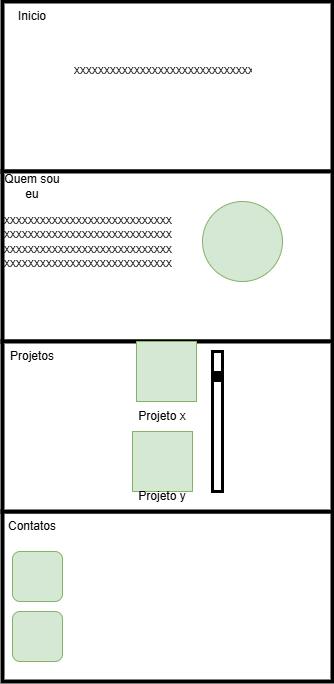

The diagram above was exported from draw.io. Its source (the exported page's mxGraphModel, read from the mxfile embedded in the PNG):
<mxGraphModel dx="662" dy="603" grid="1" gridSize="10" guides="1" tooltips="1" connect="1" arrows="1" fold="1" page="1" pageScale="1" pageWidth="827" pageHeight="1169" math="0" shadow="0">
  <root>
    <mxCell id="0" />
    <mxCell id="1" parent="0" />
    <mxCell id="MoZpNCQc2AVT0IC2NBv5-1" value="" style="rounded=0;whiteSpace=wrap;html=1;strokeWidth=4;" vertex="1" parent="1">
      <mxGeometry x="280" y="10" width="330" height="170" as="geometry" />
    </mxCell>
    <mxCell id="MoZpNCQc2AVT0IC2NBv5-2" value="" style="rounded=0;whiteSpace=wrap;html=1;strokeWidth=4;" vertex="1" parent="1">
      <mxGeometry x="280" y="180" width="330" height="170" as="geometry" />
    </mxCell>
    <mxCell id="MoZpNCQc2AVT0IC2NBv5-3" value="" style="rounded=0;whiteSpace=wrap;html=1;strokeWidth=4;" vertex="1" parent="1">
      <mxGeometry x="280" y="520" width="330" height="170" as="geometry" />
    </mxCell>
    <mxCell id="MoZpNCQc2AVT0IC2NBv5-4" value="" style="rounded=0;whiteSpace=wrap;html=1;strokeWidth=4;" vertex="1" parent="1">
      <mxGeometry x="280" y="350" width="330" height="170" as="geometry" />
    </mxCell>
    <mxCell id="MoZpNCQc2AVT0IC2NBv5-6" value="Inicio&lt;span style=&quot;color: rgba(0, 0, 0, 0); font-family: monospace; font-size: 0px; text-align: start; text-wrap: nowrap;&quot;&gt;%3CmxGraphModel%3E%3Croot%3E%3CmxCell%20id%3D%220%22%2F%3E%3CmxCell%20id%3D%221%22%20parent%3D%220%22%2F%3E%3CmxCell%20id%3D%222%22%20value%3D%22%22%20style%3D%22rounded%3D0%3BwhiteSpace%3Dwrap%3Bhtml%3D1%3BstrokeWidth%3D4%3B%22%20vertex%3D%221%22%20parent%3D%221%22%3E%3CmxGeometry%20x%3D%22280%22%20y%3D%2210%22%20width%3D%22330%22%20height%3D%22170%22%20as%3D%22geometry%22%2F%3E%3C%2FmxCell%3E%3C%2Froot%3E%3C%2FmxGraphModel%3E&lt;/span&gt;" style="text;html=1;align=center;verticalAlign=middle;whiteSpace=wrap;rounded=0;" vertex="1" parent="1">
      <mxGeometry x="280" y="10" width="60" height="30" as="geometry" />
    </mxCell>
    <mxCell id="MoZpNCQc2AVT0IC2NBv5-7" value="Contatos" style="text;html=1;align=center;verticalAlign=middle;whiteSpace=wrap;rounded=0;" vertex="1" parent="1">
      <mxGeometry x="280" y="520" width="60" height="30" as="geometry" />
    </mxCell>
    <mxCell id="MoZpNCQc2AVT0IC2NBv5-8" value="Projetos" style="text;html=1;align=center;verticalAlign=middle;whiteSpace=wrap;rounded=0;" vertex="1" parent="1">
      <mxGeometry x="280" y="350" width="60" height="30" as="geometry" />
    </mxCell>
    <mxCell id="MoZpNCQc2AVT0IC2NBv5-9" value="Quem sou eu" style="text;html=1;align=center;verticalAlign=middle;whiteSpace=wrap;rounded=0;" vertex="1" parent="1">
      <mxGeometry x="280" y="180" width="60" height="30" as="geometry" />
    </mxCell>
    <mxCell id="MoZpNCQc2AVT0IC2NBv5-12" value="&lt;h1 style=&quot;margin-top: 0px;&quot;&gt;&lt;br&gt;&lt;/h1&gt;&lt;div&gt;xxxxxxxxxxxxxxxxxxxxxxxxxxxx&lt;/div&gt;&lt;div&gt;xxxxxxxxxxxxxxxxxxxxxxxxxxxx&lt;/div&gt;&lt;div&gt;xxxxxxxxxxxxxxxxxxxxxxxxxxxx&lt;/div&gt;&lt;div&gt;xxxxxxxxxxxxxxxxxxxxxxxxxxxx&lt;/div&gt;&lt;div&gt;&lt;br&gt;&lt;/div&gt;" style="text;html=1;whiteSpace=wrap;overflow=hidden;rounded=0;" vertex="1" parent="1">
      <mxGeometry x="280" y="170" width="180" height="120" as="geometry" />
    </mxCell>
    <mxCell id="MoZpNCQc2AVT0IC2NBv5-13" value="" style="ellipse;whiteSpace=wrap;html=1;aspect=fixed;fillColor=#d5e8d4;strokeColor=#82b366;" vertex="1" parent="1">
      <mxGeometry x="480" y="210" width="80" height="80" as="geometry" />
    </mxCell>
    <mxCell id="MoZpNCQc2AVT0IC2NBv5-14" value="" style="whiteSpace=wrap;html=1;aspect=fixed;fillColor=#d5e8d4;strokeColor=#82b366;" vertex="1" parent="1">
      <mxGeometry x="414" y="350" width="60" height="60" as="geometry" />
    </mxCell>
    <mxCell id="MoZpNCQc2AVT0IC2NBv5-16" value="Projeto x" style="text;html=1;align=center;verticalAlign=middle;whiteSpace=wrap;rounded=0;" vertex="1" parent="1">
      <mxGeometry x="410" y="410" width="60" height="30" as="geometry" />
    </mxCell>
    <mxCell id="MoZpNCQc2AVT0IC2NBv5-17" value="" style="whiteSpace=wrap;html=1;aspect=fixed;fillColor=#d5e8d4;strokeColor=#82b366;" vertex="1" parent="1">
      <mxGeometry x="410" y="440" width="60" height="60" as="geometry" />
    </mxCell>
    <mxCell id="MoZpNCQc2AVT0IC2NBv5-18" value="Projeto y" style="text;html=1;align=center;verticalAlign=middle;whiteSpace=wrap;rounded=0;" vertex="1" parent="1">
      <mxGeometry x="410" y="490" width="60" height="30" as="geometry" />
    </mxCell>
    <mxCell id="MoZpNCQc2AVT0IC2NBv5-19" value="" style="rounded=0;whiteSpace=wrap;html=1;strokeWidth=3;" vertex="1" parent="1">
      <mxGeometry x="490" y="360" width="10" height="140" as="geometry" />
    </mxCell>
    <mxCell id="MoZpNCQc2AVT0IC2NBv5-21" value="" style="whiteSpace=wrap;html=1;aspect=fixed;fillColor=#000000;" vertex="1" parent="1">
      <mxGeometry x="490" y="380" width="10" height="10" as="geometry" />
    </mxCell>
    <mxCell id="MoZpNCQc2AVT0IC2NBv5-22" value="" style="rounded=1;whiteSpace=wrap;html=1;fillColor=#d5e8d4;strokeColor=#82b366;" vertex="1" parent="1">
      <mxGeometry x="290" y="560" width="50" height="50" as="geometry" />
    </mxCell>
    <mxCell id="MoZpNCQc2AVT0IC2NBv5-23" value="" style="rounded=1;whiteSpace=wrap;html=1;fillColor=#d5e8d4;strokeColor=#82b366;" vertex="1" parent="1">
      <mxGeometry x="290" y="620" width="50" height="50" as="geometry" />
    </mxCell>
    <mxCell id="MoZpNCQc2AVT0IC2NBv5-24" value="&lt;h1 style=&quot;margin-top: 0px;&quot;&gt;&lt;br&gt;&lt;/h1&gt;&lt;div&gt;xxxxxxxxxxxxxxxxxxxxxxxxxxxxxx&lt;/div&gt;" style="text;html=1;whiteSpace=wrap;overflow=hidden;rounded=0;" vertex="1" parent="1">
      <mxGeometry x="350" y="20" width="180" height="120" as="geometry" />
    </mxCell>
  </root>
</mxGraphModel>